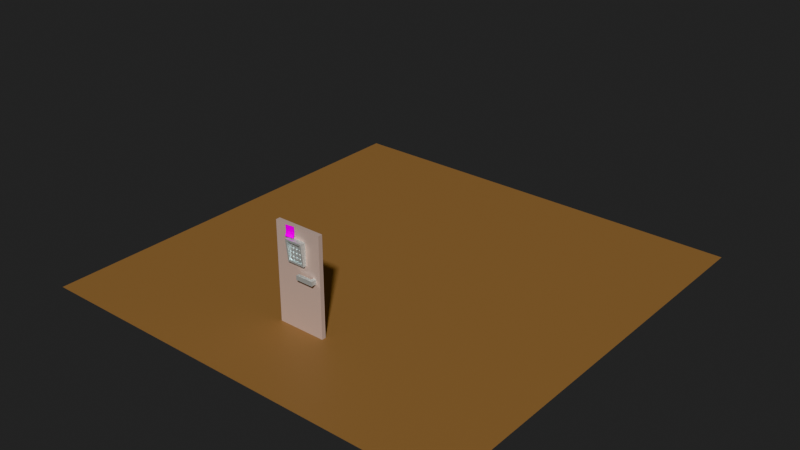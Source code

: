 # Source: room.blend  (saved by Blender 5.2.44; exported with 4.5.12 LTS)
import bpy
from mathutils import Matrix  # noqa: F401  (used for matrix-valued properties, if any)

bpy.ops.wm.read_factory_settings(use_empty=True)
scene = bpy.context.scene
scene.name = 'Scene'

# ---- collections
col_collection = bpy.data.collections.new('Collection'); scene.collection.children.link(col_collection)
col_components = bpy.data.collections.new('Components'); scene.collection.children.link(col_components)
col_components.hide_render = True
col_n_button = bpy.data.collections.new('N_Button'); col_components.children.link(col_n_button)

# ---- images (referenced by path relative to the original .blend; pixels are not part of the script)
import os
ASSET_DIR = os.environ.get("B2B_ASSET_DIR", "")  # directory of the original .blend (textures are referenced by path, not embedded)
HERE = os.path.dirname(os.path.abspath(__file__))  # packed textures are extracted next to this script under _unpacked/

def load_image(name, relpath, width, height, colorspace="sRGB"):
    """Load a texture the original file referenced (path relative to the .blend, or extracted next to this script)."""
    p = next((c for c in (os.path.join(HERE, relpath), os.path.join(ASSET_DIR, relpath)) if relpath and os.path.exists(c)), "")
    if p:
        img = bpy.data.images.load(p, check_existing=True)
        img.name = name
    else:  # same state as the original file: an image datablock whose file is absent (Cycles renders it pink)
        img = bpy.data.images.new(name, width, height)
        img.source = "FILE"
        img.filepath = "//" + (relpath or name)
    img.colorspace_settings.name = colorspace
    return img
img_sticky1_png = load_image('sticky1.png', 'sticky1.png', 1024, 1024, 'sRGB')

# ---- materials (node trees are filled in below, after node groups)
mat_material = bpy.data.materials.new('Material')
mat_material.alpha_threshold = 0.0
mat_material.use_backface_culling_lightprobe_volume = False
mat_material.roughness = 0.5
mat_material.line_color = (0.0, 0.0, 0.0, 1.0)
mat_material_007 = bpy.data.materials.new('Material.007')
mat_metal = bpy.data.materials.new('Metal')
mat_material_008 = bpy.data.materials.new('Material.008')
mat_black = bpy.data.materials.new('Black')

# ---- node groups
ng_geometry_nodes = bpy.data.node_groups.new('Geometry Nodes', 'GeometryNodeTree')
_s = ng_geometry_nodes.interface.new_socket(name='Geometry', in_out='OUTPUT', socket_type='NodeSocketGeometry')
_s = ng_geometry_nodes.interface.new_socket(name='Geometry', in_out='INPUT', socket_type='NodeSocketGeometry')
ng_geometry_nodes.is_modifier = True
# nodes of 'Geometry Nodes' reference scene objects; filled in after objects exist

# ---- material node trees
mat_material.use_nodes = True; mat_material.node_tree.nodes.clear()
_N = mat_material.node_tree.nodes; _L = mat_material.node_tree.links
n0 = _N.new('ShaderNodeOutputMaterial'); n0.name = 'Material Output'; n0.location = (200, 100)
n1 = _N.new('ShaderNodeBsdfPrincipled'); n1.name = 'Principled BSDF'; n1.location = (-200, 100)
n1.inputs[0].default_value = (0.3427, 0.1854, 0.07857, 1.0)
n1.inputs[10].default_value = 0.005
_L.new(n1.outputs[0], n0.inputs[0])
n0.is_active_output = True
mat_material_007.use_nodes = True; mat_material_007.node_tree.nodes.clear()
_N = mat_material_007.node_tree.nodes; _L = mat_material_007.node_tree.links
n0 = _N.new('ShaderNodeBsdfPrincipled'); n0.name = 'Principled BSDF'; n0.location = (-200, 100)
n0.inputs[0].default_value = (0.568, 0.4502, 0.3973, 1.0)
n0.inputs[10].default_value = 0.005
n1 = _N.new('ShaderNodeOutputMaterial'); n1.name = 'Material Output'; n1.location = (200, 100)
_L.new(n0.outputs[0], n1.inputs[0])
n1.is_active_output = True
mat_metal.use_nodes = True; mat_metal.node_tree.nodes.clear()
_N = mat_metal.node_tree.nodes; _L = mat_metal.node_tree.links
n0 = _N.new('ShaderNodeBsdfPrincipled'); n0.name = 'Principled BSDF'; n0.location = (-200, 100)
n0.inputs[0].default_value = (0.8228, 0.8714, 0.8714, 1.0)
n0.inputs[1].default_value = 1.0
n0.inputs[2].default_value = 0.7
n0.inputs[10].default_value = 0.005
n1 = _N.new('ShaderNodeOutputMaterial'); n1.name = 'Material Output'; n1.location = (200, 100)
_L.new(n0.outputs[0], n1.inputs[0])
n1.is_active_output = True
mat_material_008.use_nodes = True; mat_material_008.node_tree.nodes.clear()
_N = mat_material_008.node_tree.nodes; _L = mat_material_008.node_tree.links
n0 = _N.new('ShaderNodeBsdfPrincipled'); n0.name = 'Principled BSDF'; n0.location = (-200, 100)
n0.inputs[10].default_value = 0.005
n1 = _N.new('ShaderNodeOutputMaterial'); n1.name = 'Material Output'; n1.location = (200, 100)
n2 = _N.new('ShaderNodeTexImage'); n2.name = 'Image Texture'; n2.location = (-490, 80)
n2.image = img_sticky1_png
_L.new(n0.outputs[0], n1.inputs[0])
_L.new(n2.outputs[0], n0.inputs[0])
n1.is_active_output = True
mat_black.use_nodes = True; mat_black.node_tree.nodes.clear()
_N = mat_black.node_tree.nodes; _L = mat_black.node_tree.links
n0 = _N.new('ShaderNodeBsdfPrincipled'); n0.name = 'Principled BSDF'; n0.location = (-200, 100)
n0.inputs[0].default_value = (0.1552, 0.1552, 0.1552, 1.0)
n0.inputs[10].default_value = 0.005
n1 = _N.new('ShaderNodeOutputMaterial'); n1.name = 'Material Output'; n1.location = (200, 100)
_L.new(n0.outputs[0], n1.inputs[0])
n1.is_active_output = True

# ---- world
world_world = bpy.data.worlds.new('World'); scene.world = world_world
world_world.use_nodes = True; world_world.node_tree.nodes.clear()
_N = world_world.node_tree.nodes; _L = world_world.node_tree.links
n0 = _N.new('ShaderNodeOutputWorld'); n0.name = 'World Output'; n0.location = (200, 100)
n1 = _N.new('ShaderNodeBackground'); n1.name = 'Background'; n1.location = (-200, 100)
n1.inputs[0].default_value = (0.05088, 0.05088, 0.05088, 1.0)
_L.new(n1.outputs[0], n0.inputs[0])
n0.is_active_output = True
world_world.color = (0.05088, 0.05088, 0.05088)
world_world.sun_shadow_jitter_overblur = 0.0

# ---- lights
light_sun = bpy.data.lights.new('Sun', 'SUN')
light_sun.energy = 3.0

# ---- meshes
me_plane = bpy.data.meshes.new('Plane')
me_plane.from_pydata([(10.0, 10.0, 0.0), (10.0, -10.0, 0.0), (-10.0, 10.0, 0.0), (-10.0, -10.0, 0.0)], [], [(0, 2, 3, 1)])
_uv = me_plane.uv_layers.new(name='UVMap')
_uv.uv.foreach_set('vector', [1.0, 7.55e-08, 1.0, 1.0, 1.987e-08, 1.0, 9.537e-08, 7.2e-15])
me_plane.materials.append(mat_material)
me_plane.use_mirror_vertex_groups = False
me_plane.update()
me_base = bpy.data.meshes.new('Base')
me_base.from_pydata([(-1.1, -0.1, 0.0), (-1.1, -0.1, 4.5), (-1.1, 0.1, 0.0), (-1.1, 0.1, 4.5), (1.1, -0.1, 0.0), (1.1, -0.1, 4.5), (1.1, 0.1, 0.0), (1.1, 0.1, 4.5)], [], [(0, 1, 3, 2), (2, 3, 7, 6), (6, 7, 5, 4), (4, 5, 1, 0), (2, 6, 4, 0), (7, 3, 1, 5)])
_uv = me_base.uv_layers.new(name='UVMap')
_uv.uv.foreach_set('vector', [0.375, 0.0, 0.625, 0.0, 0.625, 0.25, 0.375, 0.25, 0.375, 0.25, 0.625, 0.25, 0.625, 0.5, 0.375, 0.5, 0.375, 0.5, 0.625, 0.5, 0.625, 0.75, 0.375, 0.75, 0.375, 0.75, 0.625, 0.75, 0.625, 1.0, 0.375, 1.0, 0.125, 0.5, 0.375, 0.5, 0.375, 0.75, 0.125, 0.75, 0.625, 0.5, 0.875, 0.5, 0.875, 0.75, 0.625, 0.75])
me_base.materials.append(mat_material_007)
me_base.update()
me_n_keypad = bpy.data.meshes.new('N_Keypad')
me_n_keypad.from_pydata([(-0.4, 0.1, -0.5), (-0.4, 0.1, 0.5), (0.4, 0.1, -0.5), (0.4, 0.1, 0.5), (-0.4, -0.15, -0.5), (-0.4, -0.25, 0.5), (0.4, -0.25, 0.5), (0.4, -0.15, -0.5), (-0.4, -0.15, -0.4167), (-0.4, -0.25, 0.4167), (-0.4, 0.1, 0.4167), (-0.4, 0.1, -0.4167), (0.4, 0.1, 0.4167), (0.4, 0.1, -0.4167), (0.4, -0.25, 0.4167), (0.4, -0.15, -0.4167), (0.3333, 0.1, -0.5), (-0.3333, 0.1, -0.5), (-0.3333, 0.1, 0.5), (0.3333, 0.1, 0.5), (-0.3333, -0.15, -0.5), (0.3333, -0.15, -0.5), (0.3333, -0.25, 0.5), (-0.3333, -0.25, 0.5), (-0.3333, -0.25, 0.4167), (0.3333, -0.25, 0.4167), (-0.3333, -0.15, -0.4167), (0.3333, -0.15, -0.4167), (-0.3333, -0.05, 0.4167), (0.3333, -0.05, 0.4167), (-0.3333, -0.05, -0.4167), (0.3333, -0.05, -0.4167)], [], [(9, 5, 1, 10), (12, 3, 6, 14), (24, 9, 8, 26), (2, 13, 15, 7), (13, 12, 14, 15), (4, 8, 11, 0), (8, 9, 10, 11), (14, 25, 27, 15), (27, 25, 29, 31), (26, 8, 4, 20, 21, 7, 15, 27), (16, 2, 7, 21, 20, 4, 0, 17), (23, 5, 9, 24, 25, 14, 6, 22), (29, 28, 30, 31), (24, 26, 30, 28), (26, 27, 31, 30), (25, 24, 28, 29), (18, 1, 5, 23, 22, 6, 3, 19)])
_uv = me_n_keypad.uv_layers.new(name='UVMap')
_uv.uv.foreach_set('vector', [0.5417, 0.0, 0.625, 0.0, 0.625, 0.25, 0.5417, 0.25, 0.5417, 0.5, 0.625, 0.5, 0.625, 0.75, 0.5417, 0.75, 0.5972, 0.75, 0.625, 0.75, 0.375, 0.75, 0.4028, 0.75, 0.375, 0.5, 0.4583, 0.5, 0.4583, 0.75, 0.375, 0.75, 0.4583, 0.5, 0.5417, 0.5, 0.5417, 0.75, 0.4583, 0.75, 0.375, 0.0, 0.4583, 0.0, 0.4583, 0.25, 0.375, 0.25, 0.4583, 0.0, 0.5417, 0.0, 0.5417, 0.25, 0.4583, 0.25, 0.5417, 0.75, 0.5694, 0.75, 0.4306, 0.75, 0.4583, 0.75, 0.4306, 0.75, 0.5694, 0.75, 0.5694, 0.75, 0.4306, 0.75, 0.4028, 0.75, 0.375, 0.75, 0.125, 0.75, 0.2083, 0.75, 0.2917, 0.75, 0.375, 0.75, 0.4583, 0.75, 0.4306, 0.75, 0.2917, 0.5, 0.375, 0.5, 0.375, 0.75, 0.2917, 0.75, 0.2083, 0.75, 0.125, 0.75, 0.125, 0.5, 0.2083, 0.5, 0.7917, 0.75, 0.875, 0.75, 0.625, 0.75, 0.5972, 0.75, 0.5694, 0.75, 0.5417, 0.75, 0.625, 0.75, 0.7083, 0.75, 0.5694, 0.75, 0.5972, 0.75, 0.4028, 0.75, 0.4306, 0.75, 0.5972, 0.75, 0.4028, 0.75, 0.4028, 0.75, 0.5972, 0.75, 0.4028, 0.75, 0.4306, 0.75, 0.4306, 0.75, 0.4028, 0.75, 0.5694, 0.75, 0.5972, 0.75, 0.5972, 0.75, 0.5694, 0.75, 0.7917, 0.5, 0.875, 0.5, 0.875, 0.75, 0.7917, 0.75, 0.7083, 0.75, 0.625, 0.75, 0.625, 0.5, 0.7083, 0.5])
me_n_keypad.materials.append(mat_metal)
me_n_keypad.update()
me_n_sticky1 = bpy.data.meshes.new('N_Sticky1')
me_n_sticky1.from_pydata([(-0.6341, 0.89, -0.0897), (-0.1341, 0.89, -0.0897), (-0.6341, 0.99, 0.4103), (-0.1341, 0.99, 0.4103), (-0.6341, 0.99, 0.2853), (-0.6341, 0.99, 0.1603), (-0.6341, 0.965, 0.0353), (-0.1341, 0.965, 0.0353), (-0.1341, 0.99, 0.1603), (-0.1341, 0.99, 0.2853)], [], [(0, 1, 7, 6), (6, 7, 8, 5), (9, 3, 2, 4, 5, 8)])
_uv = me_n_sticky1.uv_layers.new(name='UVMap')
_uv.uv.foreach_set('vector', [0.0, 0.0, 1.0, 0.0, 1.0, 0.25, 0.0, 0.25, 0.0, 0.25, 1.0, 0.25, 1.0, 0.5, 0.0, 0.5, 1.0, 0.75, 1.0, 1.0, 0.0, 1.0, 0.0, 0.75, 0.0, 0.5, 1.0, 0.5])
me_n_sticky1.materials.append(mat_material_008)
me_n_sticky1.update()
me_n_handle = bpy.data.meshes.new('N_handle')
me_n_handle.from_pydata([(0.1, 0.75, -0.1), (0.1, 0.75, 0.1), (0.1, 0.9, -0.1), (0.1, 0.9, 0.1), (0.9, 0.75, -0.1), (0.9, 0.75, 0.1), (0.9, 0.9, -0.1), (0.9, 0.9, 0.1), (0.75, 0.9, -0.1), (0.75, 0.9, 0.1), (0.5, 0.75, -0.1), (0.5, 0.75, 0.1), (0.75, 1.0, 0.1), (0.9, 1.0, 0.1), (0.9, 1.0, -0.1), (0.75, 1.0, -0.1)], [], [(0, 1, 3, 2), (6, 4, 10, 0, 2, 8, 15, 14), (7, 5, 4, 6, 14, 13), (11, 1, 0, 10, 4, 5), (2, 3, 9, 8), (15, 12, 13, 14), (8, 9, 12, 15), (7, 13, 12, 9, 3, 1, 11, 5)])
_uv = me_n_handle.uv_layers.new(name='UVMap')
_uv.uv.foreach_set('vector', [0.375, 0.0, 0.625, 0.0, 0.625, 0.25, 0.375, 0.25, 0.375, 0.5, 0.375, 0.75, 0.25, 0.75, 0.125, 0.75, 0.125, 0.5, 0.25, 0.5, 0.25, 0.5, 0.375, 0.5, 0.625, 0.5, 0.625, 0.75, 0.375, 0.75, 0.375, 0.5, 0.375, 0.5, 0.625, 0.5, 0.625, 0.875, 0.625, 1.0, 0.375, 1.0, 0.375, 0.875, 0.375, 0.75, 0.625, 0.75, 0.375, 0.25, 0.625, 0.25, 0.625, 0.375, 0.375, 0.375, 0.375, 0.375, 0.625, 0.375, 0.625, 0.5, 0.375, 0.5, 0.375, 0.375, 0.625, 0.375, 0.625, 0.375, 0.375, 0.375, 0.625, 0.5, 0.625, 0.5, 0.75, 0.5, 0.75, 0.5, 0.875, 0.5, 0.875, 0.75, 0.75, 0.75, 0.625, 0.75])
me_n_handle.materials.append(mat_metal)
me_n_handle.update()
me_n_button = bpy.data.meshes.new('N_button')
me_n_button.from_pydata([(1.0, 1.0, 0.0), (1.0, -1.0, 0.0), (-1.0, 1.0, 0.0), (-1.0, -1.0, 0.0), (0.9625, -0.9625, 0.4), (0.9625, 0.9625, 0.4), (-0.9625, 0.9625, 0.4), (-0.9625, -0.9625, 0.4), (1.0, -0.3333, 0.0), (1.0, 0.3333, 0.0), (-1.0, 0.3333, 0.0), (-1.0, -0.3333, 0.0), (-0.9625, -0.3208, 0.75), (-0.9625, 0.3208, 0.75), (0.9625, 0.3208, 0.75), (0.9625, -0.3208, 0.75), (-0.3333, -1.0, 0.0), (0.3333, -1.0, 0.0), (0.3333, 1.0, 0.0), (-0.3333, 1.0, 0.0), (-0.3208, 0.9625, 0.75), (0.3208, 0.9625, 0.75), (0.3208, -0.9625, 0.75), (-0.3208, -0.9625, 0.75), (0.752, -0.752, 0.75), (-0.752, -0.752, 0.75), (0.752, 0.752, 0.75), (-0.752, 0.752, 0.75), (0.9023, -0.9023, 0.25), (-0.9023, -0.9023, 0.25), (0.9023, 0.9023, 0.25), (-0.9023, 0.9023, 0.25)], [], [(10, 13, 6, 2), (18, 21, 5, 0), (8, 15, 4, 1), (16, 23, 7, 3), (26, 14, 5, 21), (22, 4, 15, 24), (24, 15, 14, 26), (0, 5, 14, 9), (9, 14, 15, 8), (3, 7, 12, 11), (11, 12, 13, 10), (12, 25, 27, 13), (25, 24, 26, 27), (7, 23, 25, 12), (23, 22, 24, 25), (13, 27, 20, 6), (27, 26, 21, 20), (1, 4, 22, 17), (17, 22, 23, 16), (2, 6, 20, 19), (19, 20, 21, 18), (29, 28, 30, 31)])
me_n_button.polygons.foreach_set('material_index', [0, 0, 0, 0, 0, 0, 0, 0, 0, 0, 0, 0, 0, 0, 0, 0, 0, 0, 0, 0, 0, 1])
_uv = me_n_button.uv_layers.new(name='UVMap')
_uv.uv.foreach_set('vector', [0.625, 0.6667, 0.75, 0.6667, 0.75, 0.75, 0.625, 0.75, 0.125, 0.6667, 0.25, 0.6667, 0.25, 0.75, 0.125, 0.75, 0.375, 0.9167, 0.5, 0.9167, 0.5, 1.0, 0.375, 1.0, 0.375, 0.6667, 0.5, 0.6667, 0.5, 0.75, 0.375, 0.75, 0.3333, 0.6389, 0.3333, 0.6667, 0.25, 0.75, 0.25, 0.6667, 0.5, 0.5833, 0.5, 0.5, 0.4167, 0.5833, 0.4167, 0.6111, 0.4167, 0.6111, 0.4167, 0.5833, 0.3333, 0.6667, 0.3333, 0.6389, 0.375, 0.75, 0.5, 0.75, 0.5, 0.8333, 0.375, 0.8333, 0.375, 0.8333, 0.5, 0.8333, 0.5, 0.9167, 0.375, 0.9167, 0.625, 0.5, 0.75, 0.5, 0.75, 0.5833, 0.625, 0.5833, 0.625, 0.5833, 0.75, 0.5833, 0.75, 0.6667, 0.625, 0.6667, 0.4167, 0.6667, 0.4167, 0.6389, 0.3333, 0.6111, 0.3333, 0.5833, 0.4167, 0.6389, 0.4167, 0.6111, 0.3333, 0.6389, 0.3333, 0.6111, 0.5, 0.75, 0.5, 0.6667, 0.4167, 0.6389, 0.4167, 0.6667, 0.5, 0.6667, 0.5, 0.5833, 0.4167, 0.6111, 0.4167, 0.6389, 0.3333, 0.5833, 0.3333, 0.6111, 0.25, 0.5833, 0.25, 0.5, 0.3333, 0.6111, 0.3333, 0.6389, 0.25, 0.6667, 0.25, 0.5833, 0.375, 0.5, 0.5, 0.5, 0.5, 0.5833, 0.375, 0.5833, 0.375, 0.5833, 0.5, 0.5833, 0.5, 0.6667, 0.375, 0.6667, 0.125, 0.5, 0.25, 0.5, 0.25, 0.5833, 0.125, 0.5833, 0.125, 0.5833, 0.25, 0.5833, 0.25, 0.6667, 0.125, 0.6667, 0.4167, 0.6389, 0.4167, 0.6111, 0.3333, 0.6389, 0.3333, 0.6111])
me_n_button.materials.append(mat_metal)
me_n_button.materials.append(mat_black)
me_n_button.update()
me_n_cube_001 = bpy.data.meshes.new('N_cube.001')
me_n_cube_001.from_pydata([(-1.1, -1.1, 0.0), (-0.9975, -0.9975, 0.5), (-1.1, 1.1, 0.0), (-0.9975, 0.9975, 0.5), (1.1, -1.1, 0.0), (0.9975, -0.9975, 0.5), (1.1, 1.1, 0.0), (0.9975, 0.9975, 0.5), (-1.1, -1.1, 0.5), (-1.1, 1.1, 0.5), (1.1, 1.1, 0.5), (1.1, -1.1, 0.5)], [], [(0, 8, 9, 2), (2, 9, 10, 6), (6, 10, 11, 4), (4, 11, 8, 0), (1, 3, 9, 8), (3, 7, 10, 9), (7, 5, 11, 10), (5, 1, 8, 11)])
_uv = me_n_cube_001.uv_layers.new(name='UVMap')
_uv.uv.foreach_set('vector', [0.375, 0.0, 0.625, 0.0, 0.625, 0.25, 0.375, 0.25, 0.375, 0.25, 0.625, 0.25, 0.625, 0.5, 0.375, 0.5, 0.375, 0.5, 0.625, 0.5, 0.625, 0.75, 0.375, 0.75, 0.375, 0.75, 0.625, 0.75, 0.625, 1.0, 0.375, 1.0, 0.8693, 0.7443, 0.8693, 0.5057, 0.875, 0.5, 0.875, 0.75, 0.8693, 0.5057, 0.6307, 0.5057, 0.625, 0.5, 0.875, 0.5, 0.6307, 0.5057, 0.6307, 0.7443, 0.625, 0.75, 0.625, 0.5, 0.6307, 0.7443, 0.8693, 0.7443, 0.875, 0.75, 0.625, 0.75])
me_n_cube_001.materials.append(mat_metal)
me_n_cube_001.update()

# ---- objects
ob_plane = bpy.data.objects.new('Plane', me_plane)
ob_sun = bpy.data.objects.new('Sun', light_sun)
ob_door = bpy.data.objects.new('Door', None)
ob_base = bpy.data.objects.new('Base', me_base)
ob_keypad = bpy.data.objects.new('Keypad', me_n_keypad)
ob_sticky1 = bpy.data.objects.new('Sticky1', me_n_sticky1)
ob_handle = bpy.data.objects.new('handle', me_n_handle)
ob_cube_001 = bpy.data.objects.new('Cube.001', me_n_button)
ob_cube_002 = bpy.data.objects.new('Cube.002', me_n_cube_001)
_N = ng_geometry_nodes.nodes; _L = ng_geometry_nodes.links
n0 = _N.new('NodeGroupInput'); n0.name = 'Group Input'; n0.location = (-340, 0)
n1 = _N.new('NodeGroupOutput'); n1.name = 'Group Output'; n1.location = (696, 0)
n2 = _N.new('GeometryNodeMeshGrid'); n2.name = 'Grid'; n2.location = (-669, -107)
n2.inputs[0].default_value = 0.55
n2.inputs[1].default_value = 0.35
n2.inputs[2].default_value = 4
n3 = _N.new('GeometryNodeInstanceOnPoints'); n3.name = 'Instance on Points'; n3.location = (86, -70)
n3.inputs[5].default_value = (1.571, 0.0, 0.0)
n3.inputs[6].default_value = (0.075, 0.075, 0.075)
n4 = _N.new('GeometryNodeJoinGeometry'); n4.name = 'Join Geometry'; n4.location = (293, -9)
n5 = _N.new('GeometryNodeCollectionInfo'); n5.name = 'Collection Info'; n5.location = (-288, -180)
n5.inputs[0].default_value = col_n_button
n6 = _N.new('GeometryNodeTransform'); n6.name = 'Transform Geometry'; n6.location = (-505, -100)
n6.width = 160
n6.inputs[1].default_value = (0.0, -0.05, 0.0)
n6.inputs[2].default_value = (1.571, 1.571, 0.0)
_L.new(n3.outputs[0], n4.inputs[0])
_L.new(n0.outputs[0], n4.inputs[0])
_L.new(n4.outputs[0], n1.inputs[0])
_L.new(n2.outputs[0], n6.inputs[0])
_L.new(n6.outputs[0], n3.inputs[0])
_L.new(n5.outputs[0], n3.inputs[2])
n1.is_active_output = True

# ---- transforms, parenting, visibility, modifiers, constraints
ob_plane.location = (0.0, 7.0, 0.0)
ob_plane.lock_rotations_4d = False
ob_plane.empty_display_type = 'ARROWS'
ob_plane.lineart.crease_threshold = 0.0
ob_sun.location = (10.0, -10.0, 20.0)
ob_sun.rotation_euler = (0.5236, 0.5236, 0.0)
ob_sun.hide_select = True
ob_sun.hide_render = True
ob_door.location = (-1.1, 1.1, 0.0)
ob_base.parent = ob_door
ob_base.matrix_parent_inverse = Matrix(((1.0, 0.0, 0.0, 1.1), (0.0, 1.0, 0.0, -0.1), (0.0, 0.0, 1.0, 0.0), (-0.0, 0.0, -0.0, 1.0)))
ob_base.location = (0.0, 0.1, 0.0)
ob_keypad.parent = ob_door
ob_keypad.matrix_parent_inverse = Matrix(((1.0, 0.0, 0.0, 1.1), (0.0, 1.0, 0.0, -0.1), (0.0, 0.0, 1.0, 0.0), (-0.0, 0.0, -0.0, 1.0)))
ob_keypad.location = (0.0, 0.0, 3.5)
_m = ob_keypad.modifiers.new('GeometryNodes', 'NODES')
_m.node_group = ng_geometry_nodes
ob_sticky1.parent = ob_door
ob_sticky1.matrix_parent_inverse = Matrix(((1.0, 0.0, 0.0, 1.1), (0.0, 1.0, 0.0, -1.1), (0.0, 0.0, 1.0, 0.0), (-0.0, 0.0, -0.0, 1.0)))
ob_sticky1.location = (0.0, 0.1, 4.13)
ob_sticky1.rotation_euler = (0.0, -0.08727, 0.0)
ob_sticky1.scale = (0.9, 0.9, 0.9)
ob_handle.parent = ob_door
ob_handle.matrix_parent_inverse = Matrix(((1.0, 0.0, 0.0, 1.1), (0.0, 1.0, 0.0, -1.1), (0.0, 0.0, 1.0, 0.0), (-0.0, 0.0, -0.0, 1.0)))
ob_handle.location = (0.0, 0.0, 2.5)
ob_cube_001.location = (0.0, 0.0, 0.4)
ob_cube_002.location = (0.0, 0.0, 0.0)

# ---- collection membership
col_collection.objects.link(ob_plane)
col_collection.objects.link(ob_sun)
col_collection.objects.link(ob_door)
col_collection.objects.link(ob_base)
col_collection.objects.link(ob_keypad)
col_collection.objects.link(ob_sticky1)
col_collection.objects.link(ob_handle)
col_n_button.objects.link(ob_cube_001)
col_n_button.objects.link(ob_cube_002)

# ---- scene / render settings (as saved in the file)
scene.frame_start = 0; scene.frame_end = 240; scene.frame_set(0)
scene.render.engine = 'BLENDER_EEVEE_NEXT'
scene.render.bake_bias = 0.0
scene.render.bake_samples = 0
scene.render.compositor_device = 'GPU'
scene.cycles.samples = 32
scene.eevee.use_volume_custom_range = False
scene.eevee.fast_gi_thickness_near = 0.1
scene.eevee.fast_gi_thickness_far = 0.0
scene.eevee.ray_tracing_options.screen_trace_thickness = 0.1
scene.view_settings.view_transform = 'Khronos PBR Neutral'
bpy.context.view_layer.update()

# ---- added for rendering (the .blend has no active camera and no usable light): camera, sun
cam_auto = bpy.data.cameras.new('AutoCamera')
cam_auto.lens = 50.0
cam_auto.sensor_width = 36.0
cam_auto.clip_end = 1000.0
ob_auto_camera = bpy.data.objects.new('AutoCamera', cam_auto)
scene.collection.objects.link(ob_auto_camera)
ob_auto_camera.location = (26.4984, -24.7981, 23.4488)
ob_auto_camera.rotation_euler = (1.09748, -7.21219e-08, 0.694738)
scene.camera = ob_auto_camera
light_auto_sun = bpy.data.lights.new('AutoSun', 'SUN')
light_auto_sun.energy = 3.0
light_auto_sun.angle = 0.0523599
ob_auto_sun = bpy.data.objects.new('AutoSun', light_auto_sun)
scene.collection.objects.link(ob_auto_sun)
ob_auto_sun.rotation_euler = (0.872665, 0.174533, 0.523599)
bpy.context.view_layer.update()
